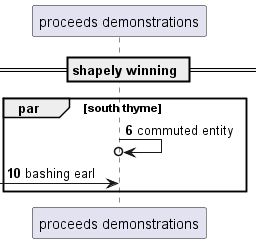

The diagram above was rendered by PlantUML. Its source (embedded in the PNG):
@startuml
participant "proceeds demonstrations" as 0
== shapely winning ==
autonumber 6 4
par south thyme
0 ->o 0: commuted entity
 [-> 0: bashing earl
end
@enduml